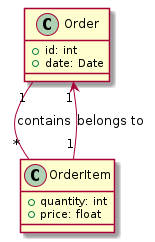

The diagram above was rendered by PlantUML. Its source (embedded in the PNG):
@startuml
class Order {
    +id: int
    +date: Date
}

class OrderItem {
    +quantity: int
    +price: float
}

Order "1" -- "*" OrderItem : contains
OrderItem "1" --> "1" Order : belongs to
@enduml